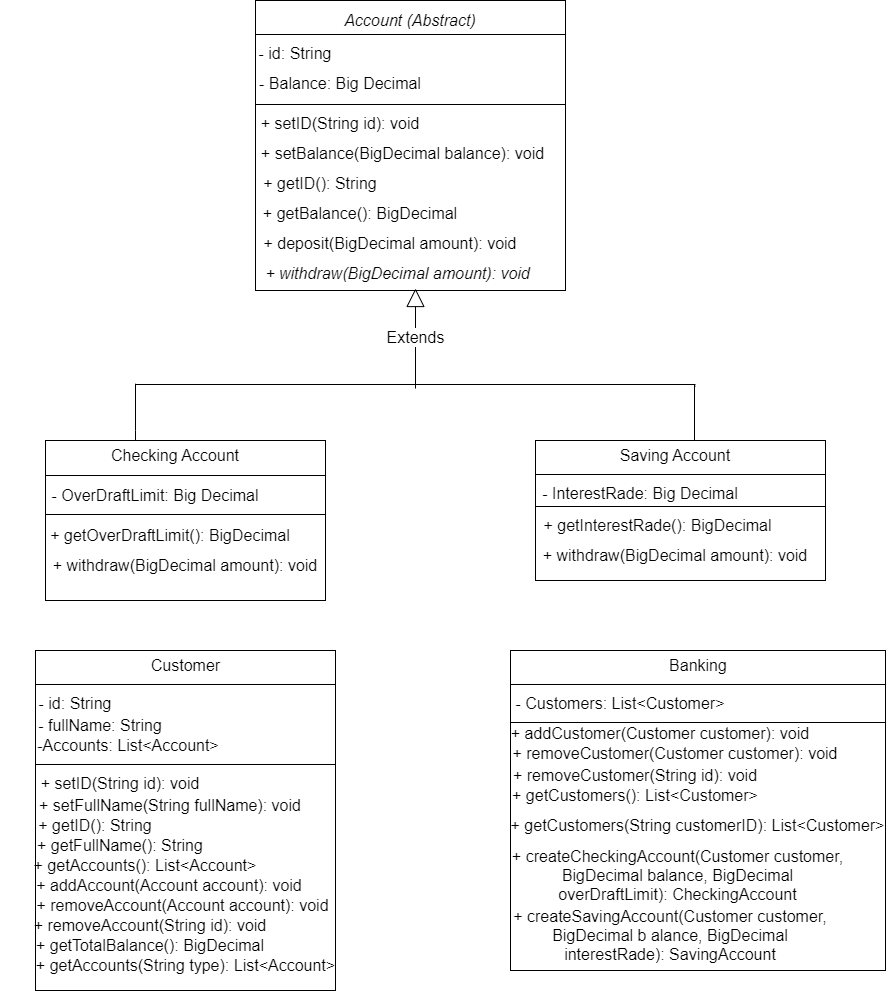

The diagram above was exported from draw.io. Its source (the exported page's mxGraphModel, read from the mxfile embedded in the PNG):
<mxGraphModel dx="1912" dy="1279" grid="1" gridSize="10" guides="1" tooltips="1" connect="1" arrows="1" fold="1" page="1" pageScale="1" pageWidth="850" pageHeight="1100" math="0" shadow="0">
  <root>
    <mxCell id="0" />
    <mxCell id="1" parent="0" />
    <mxCell id="7Q74q_tS4Tv9QPc7AwSQ-4" value="" style="rounded=0;whiteSpace=wrap;html=1;" vertex="1" parent="1">
      <mxGeometry x="305" y="10" width="310" height="290" as="geometry" />
    </mxCell>
    <mxCell id="7Q74q_tS4Tv9QPc7AwSQ-6" value="Account (Abstract)" style="text;html=1;strokeColor=none;fillColor=none;align=center;verticalAlign=middle;whiteSpace=wrap;rounded=0;fontSize=16;fontStyle=2" vertex="1" parent="1">
      <mxGeometry x="305" y="20" width="310" height="20" as="geometry" />
    </mxCell>
    <mxCell id="7Q74q_tS4Tv9QPc7AwSQ-16" value="" style="line;strokeWidth=1;fillColor=none;align=left;verticalAlign=middle;spacingTop=-1;spacingLeft=3;spacingRight=3;rotatable=0;labelPosition=right;points=[];portConstraint=eastwest;strokeColor=inherit;fontSize=16;" vertex="1" parent="1">
      <mxGeometry x="305" y="40" width="310" height="8" as="geometry" />
    </mxCell>
    <mxCell id="7Q74q_tS4Tv9QPc7AwSQ-18" value="- id: String" style="text;html=1;strokeColor=none;fillColor=none;align=center;verticalAlign=middle;whiteSpace=wrap;rounded=0;fontSize=16;" vertex="1" parent="1">
      <mxGeometry x="295" y="48" width="100" height="30" as="geometry" />
    </mxCell>
    <mxCell id="7Q74q_tS4Tv9QPc7AwSQ-19" value="- Balance: Big Decimal" style="text;html=1;strokeColor=none;fillColor=none;align=center;verticalAlign=middle;whiteSpace=wrap;rounded=0;fontSize=16;" vertex="1" parent="1">
      <mxGeometry x="305" y="78" width="170" height="30" as="geometry" />
    </mxCell>
    <mxCell id="7Q74q_tS4Tv9QPc7AwSQ-23" value="" style="line;strokeWidth=1;fillColor=none;align=left;verticalAlign=middle;spacingTop=-1;spacingLeft=3;spacingRight=3;rotatable=0;labelPosition=right;points=[];portConstraint=eastwest;strokeColor=inherit;fontSize=16;" vertex="1" parent="1">
      <mxGeometry x="305" y="110" width="310" height="8" as="geometry" />
    </mxCell>
    <mxCell id="7Q74q_tS4Tv9QPc7AwSQ-24" value="+ setID(String id): void" style="text;html=1;strokeColor=none;fillColor=none;align=center;verticalAlign=middle;whiteSpace=wrap;rounded=0;fontSize=16;" vertex="1" parent="1">
      <mxGeometry x="300" y="118" width="180" height="30" as="geometry" />
    </mxCell>
    <mxCell id="7Q74q_tS4Tv9QPc7AwSQ-25" value="+ setBalance(BigDecimal balance): void" style="text;html=1;strokeColor=none;fillColor=none;align=center;verticalAlign=middle;whiteSpace=wrap;rounded=0;fontSize=16;" vertex="1" parent="1">
      <mxGeometry x="295" y="148" width="315" height="30" as="geometry" />
    </mxCell>
    <mxCell id="7Q74q_tS4Tv9QPc7AwSQ-26" value="+ getID(): String" style="text;html=1;strokeColor=none;fillColor=none;align=center;verticalAlign=middle;whiteSpace=wrap;rounded=0;fontSize=16;" vertex="1" parent="1">
      <mxGeometry x="295" y="178" width="150" height="30" as="geometry" />
    </mxCell>
    <mxCell id="7Q74q_tS4Tv9QPc7AwSQ-27" value="+ getBalance(): BigDecimal" style="text;html=1;strokeColor=none;fillColor=none;align=center;verticalAlign=middle;whiteSpace=wrap;rounded=0;fontSize=16;" vertex="1" parent="1">
      <mxGeometry x="295" y="208" width="230" height="30" as="geometry" />
    </mxCell>
    <mxCell id="7Q74q_tS4Tv9QPc7AwSQ-28" value="+ deposit(BigDecimal amount): void" style="text;html=1;strokeColor=none;fillColor=none;align=center;verticalAlign=middle;whiteSpace=wrap;rounded=0;fontSize=16;" vertex="1" parent="1">
      <mxGeometry x="295" y="238" width="290" height="30" as="geometry" />
    </mxCell>
    <mxCell id="7Q74q_tS4Tv9QPc7AwSQ-29" value="+ withdraw(BigDecimal amount): void" style="text;html=1;strokeColor=none;fillColor=none;align=center;verticalAlign=middle;whiteSpace=wrap;rounded=0;fontSize=16;fontStyle=2" vertex="1" parent="1">
      <mxGeometry x="305" y="268" width="285" height="30" as="geometry" />
    </mxCell>
    <mxCell id="7Q74q_tS4Tv9QPc7AwSQ-30" value="Extends" style="endArrow=block;endSize=16;endFill=0;html=1;rounded=0;fontSize=16;" edge="1" parent="1">
      <mxGeometry width="160" relative="1" as="geometry">
        <mxPoint x="465" y="398" as="sourcePoint" />
        <mxPoint x="465" y="298" as="targetPoint" />
        <Array as="points" />
      </mxGeometry>
    </mxCell>
    <mxCell id="7Q74q_tS4Tv9QPc7AwSQ-31" value="" style="rounded=0;whiteSpace=wrap;html=1;fontSize=16;" vertex="1" parent="1">
      <mxGeometry x="95" y="450" width="280" height="160" as="geometry" />
    </mxCell>
    <mxCell id="7Q74q_tS4Tv9QPc7AwSQ-32" value="" style="rounded=0;whiteSpace=wrap;html=1;fontSize=16;" vertex="1" parent="1">
      <mxGeometry x="585" y="450" width="290" height="140" as="geometry" />
    </mxCell>
    <mxCell id="7Q74q_tS4Tv9QPc7AwSQ-33" value="" style="line;strokeWidth=1;fillColor=none;align=left;verticalAlign=middle;spacingTop=-1;spacingLeft=3;spacingRight=3;rotatable=0;labelPosition=right;points=[];portConstraint=eastwest;strokeColor=inherit;fontSize=16;" vertex="1" parent="1">
      <mxGeometry x="185" y="390" width="560" height="8" as="geometry" />
    </mxCell>
    <mxCell id="7Q74q_tS4Tv9QPc7AwSQ-34" value="" style="line;strokeWidth=1;fillColor=none;align=left;verticalAlign=middle;spacingTop=-1;spacingLeft=3;spacingRight=3;rotatable=0;labelPosition=right;points=[];portConstraint=eastwest;strokeColor=inherit;fontSize=16;" vertex="1" parent="1">
      <mxGeometry x="705" y="410" height="70" as="geometry" />
    </mxCell>
    <mxCell id="7Q74q_tS4Tv9QPc7AwSQ-39" value="" style="endArrow=none;html=1;rounded=0;fontSize=16;entryX=0;entryY=0.4;entryDx=0;entryDy=0;entryPerimeter=0;" edge="1" parent="1" target="7Q74q_tS4Tv9QPc7AwSQ-33">
      <mxGeometry width="50" height="50" relative="1" as="geometry">
        <mxPoint x="185" y="450" as="sourcePoint" />
        <mxPoint x="185" y="394" as="targetPoint" />
        <Array as="points">
          <mxPoint x="185" y="440" />
        </Array>
      </mxGeometry>
    </mxCell>
    <mxCell id="7Q74q_tS4Tv9QPc7AwSQ-40" value="Checking Account" style="text;html=1;strokeColor=none;fillColor=none;align=center;verticalAlign=middle;whiteSpace=wrap;rounded=0;fontSize=16;" vertex="1" parent="1">
      <mxGeometry x="145" y="450" width="160" height="30" as="geometry" />
    </mxCell>
    <mxCell id="7Q74q_tS4Tv9QPc7AwSQ-41" value="" style="line;strokeWidth=1;fillColor=none;align=left;verticalAlign=middle;spacingTop=-1;spacingLeft=3;spacingRight=3;rotatable=0;labelPosition=right;points=[];portConstraint=eastwest;strokeColor=inherit;fontSize=16;" vertex="1" parent="1">
      <mxGeometry x="95" y="440" width="280" height="90" as="geometry" />
    </mxCell>
    <mxCell id="7Q74q_tS4Tv9QPc7AwSQ-44" value="- OverDraftLimit: Big Decimal" style="text;html=1;strokeColor=none;fillColor=none;align=center;verticalAlign=middle;whiteSpace=wrap;rounded=0;fontSize=16;" vertex="1" parent="1">
      <mxGeometry x="95" y="490" width="220" height="30" as="geometry" />
    </mxCell>
    <mxCell id="7Q74q_tS4Tv9QPc7AwSQ-45" value="" style="line;strokeWidth=1;fillColor=none;align=left;verticalAlign=middle;spacingTop=-1;spacingLeft=3;spacingRight=3;rotatable=0;labelPosition=right;points=[];portConstraint=eastwest;strokeColor=inherit;fontSize=16;" vertex="1" parent="1">
      <mxGeometry x="95" y="520" width="280" height="8" as="geometry" />
    </mxCell>
    <mxCell id="7Q74q_tS4Tv9QPc7AwSQ-46" value="+ getOverDraftLimit(): BigDecimal" style="text;html=1;strokeColor=none;fillColor=none;align=center;verticalAlign=middle;whiteSpace=wrap;rounded=0;fontSize=16;" vertex="1" parent="1">
      <mxGeometry x="95" y="530" width="250" height="30" as="geometry" />
    </mxCell>
    <mxCell id="7Q74q_tS4Tv9QPc7AwSQ-47" value="+ withdraw(BigDecimal amount): void" style="text;html=1;strokeColor=none;fillColor=none;align=center;verticalAlign=middle;whiteSpace=wrap;rounded=0;fontSize=16;" vertex="1" parent="1">
      <mxGeometry x="85" y="560" width="300" height="30" as="geometry" />
    </mxCell>
    <mxCell id="7Q74q_tS4Tv9QPc7AwSQ-48" value="Saving Account" style="text;html=1;strokeColor=none;fillColor=none;align=center;verticalAlign=middle;whiteSpace=wrap;rounded=0;fontSize=16;" vertex="1" parent="1">
      <mxGeometry x="660" y="450" width="130" height="30" as="geometry" />
    </mxCell>
    <mxCell id="7Q74q_tS4Tv9QPc7AwSQ-49" value="" style="line;strokeWidth=1;fillColor=none;align=left;verticalAlign=middle;spacingTop=-1;spacingLeft=3;spacingRight=3;rotatable=0;labelPosition=right;points=[];portConstraint=eastwest;strokeColor=inherit;fontSize=16;" vertex="1" parent="1">
      <mxGeometry x="585" y="480" width="290" height="8" as="geometry" />
    </mxCell>
    <mxCell id="7Q74q_tS4Tv9QPc7AwSQ-50" value="- InterestRade: Big Decimal" style="text;html=1;strokeColor=none;fillColor=none;align=center;verticalAlign=middle;whiteSpace=wrap;rounded=0;fontSize=16;" vertex="1" parent="1">
      <mxGeometry x="585" y="488" width="210" height="30" as="geometry" />
    </mxCell>
    <mxCell id="7Q74q_tS4Tv9QPc7AwSQ-51" value="" style="line;strokeWidth=1;fillColor=none;align=left;verticalAlign=middle;spacingTop=-1;spacingLeft=3;spacingRight=3;rotatable=0;labelPosition=right;points=[];portConstraint=eastwest;strokeColor=inherit;fontSize=16;" vertex="1" parent="1">
      <mxGeometry x="585" y="512" width="290" height="8" as="geometry" />
    </mxCell>
    <mxCell id="7Q74q_tS4Tv9QPc7AwSQ-52" value="+ getInterestRade(): BigDecimal" style="text;html=1;strokeColor=none;fillColor=none;align=center;verticalAlign=middle;whiteSpace=wrap;rounded=0;fontSize=16;" vertex="1" parent="1">
      <mxGeometry x="585" y="520" width="245" height="30" as="geometry" />
    </mxCell>
    <mxCell id="7Q74q_tS4Tv9QPc7AwSQ-53" value="+ withdraw(BigDecimal amount): void" style="text;html=1;strokeColor=none;fillColor=none;align=center;verticalAlign=middle;whiteSpace=wrap;rounded=0;fontSize=16;" vertex="1" parent="1">
      <mxGeometry x="585" y="550" width="280" height="30" as="geometry" />
    </mxCell>
    <mxCell id="7Q74q_tS4Tv9QPc7AwSQ-54" value="" style="endArrow=none;html=1;rounded=0;fontSize=16;entryX=0.999;entryY=0.802;entryDx=0;entryDy=0;entryPerimeter=0;" edge="1" parent="1" target="7Q74q_tS4Tv9QPc7AwSQ-33">
      <mxGeometry width="50" height="50" relative="1" as="geometry">
        <mxPoint x="744" y="450" as="sourcePoint" />
        <mxPoint x="715" y="440" as="targetPoint" />
        <Array as="points">
          <mxPoint x="744" y="394" />
        </Array>
      </mxGeometry>
    </mxCell>
    <mxCell id="7Q74q_tS4Tv9QPc7AwSQ-98" value="" style="rounded=0;whiteSpace=wrap;html=1;fontSize=16;" vertex="1" parent="1">
      <mxGeometry x="85" y="660" width="300" height="340" as="geometry" />
    </mxCell>
    <mxCell id="7Q74q_tS4Tv9QPc7AwSQ-99" value="Customer&lt;br&gt;" style="text;html=1;strokeColor=none;fillColor=none;align=center;verticalAlign=middle;whiteSpace=wrap;rounded=0;fontSize=16;" vertex="1" parent="1">
      <mxGeometry x="167.5" y="660" width="135" height="30" as="geometry" />
    </mxCell>
    <mxCell id="7Q74q_tS4Tv9QPc7AwSQ-100" value="" style="line;strokeWidth=1;fillColor=none;align=left;verticalAlign=middle;spacingTop=-1;spacingLeft=3;spacingRight=3;rotatable=0;labelPosition=right;points=[];portConstraint=eastwest;strokeColor=inherit;fontSize=16;" vertex="1" parent="1">
      <mxGeometry x="85" y="690" width="300" height="8" as="geometry" />
    </mxCell>
    <mxCell id="7Q74q_tS4Tv9QPc7AwSQ-101" value="- id: String" style="text;html=1;strokeColor=none;fillColor=none;align=center;verticalAlign=middle;whiteSpace=wrap;rounded=0;fontSize=16;" vertex="1" parent="1">
      <mxGeometry x="65" y="698" width="120" height="30" as="geometry" />
    </mxCell>
    <mxCell id="7Q74q_tS4Tv9QPc7AwSQ-102" value="- fullName: String" style="text;html=1;strokeColor=none;fillColor=none;align=center;verticalAlign=middle;whiteSpace=wrap;rounded=0;fontSize=16;" vertex="1" parent="1">
      <mxGeometry x="65" y="720" width="170" height="30" as="geometry" />
    </mxCell>
    <mxCell id="7Q74q_tS4Tv9QPc7AwSQ-105" value="-Accounts: List&amp;lt;Account&amp;gt;" style="text;html=1;strokeColor=none;fillColor=none;align=center;verticalAlign=middle;whiteSpace=wrap;rounded=0;fontSize=16;" vertex="1" parent="1">
      <mxGeometry x="62.5" y="740" width="230" height="30" as="geometry" />
    </mxCell>
    <mxCell id="7Q74q_tS4Tv9QPc7AwSQ-106" value="" style="line;strokeWidth=1;fillColor=none;align=left;verticalAlign=middle;spacingTop=-1;spacingLeft=3;spacingRight=3;rotatable=0;labelPosition=right;points=[];portConstraint=eastwest;strokeColor=inherit;fontSize=16;" vertex="1" parent="1">
      <mxGeometry x="85" y="770" width="300" height="8" as="geometry" />
    </mxCell>
    <mxCell id="7Q74q_tS4Tv9QPc7AwSQ-108" value="+ setFullName(String fullName): void" style="text;html=1;strokeColor=none;fillColor=none;align=center;verticalAlign=middle;whiteSpace=wrap;rounded=0;fontSize=16;" vertex="1" parent="1">
      <mxGeometry x="71.25" y="800" width="297.5" height="30" as="geometry" />
    </mxCell>
    <mxCell id="7Q74q_tS4Tv9QPc7AwSQ-109" value="+ setID(String id): void" style="text;html=1;strokeColor=none;fillColor=none;align=center;verticalAlign=middle;whiteSpace=wrap;rounded=0;fontSize=16;" vertex="1" parent="1">
      <mxGeometry x="55" y="778" width="230" height="30" as="geometry" />
    </mxCell>
    <mxCell id="7Q74q_tS4Tv9QPc7AwSQ-110" value="+ getID(): String" style="text;html=1;strokeColor=none;fillColor=none;align=center;verticalAlign=middle;whiteSpace=wrap;rounded=0;fontSize=16;" vertex="1" parent="1">
      <mxGeometry x="65" y="820" width="160" height="30" as="geometry" />
    </mxCell>
    <mxCell id="7Q74q_tS4Tv9QPc7AwSQ-111" value="+ getFullName(): String" style="text;html=1;strokeColor=none;fillColor=none;align=center;verticalAlign=middle;whiteSpace=wrap;rounded=0;fontSize=16;" vertex="1" parent="1">
      <mxGeometry x="75" y="840" width="190" height="30" as="geometry" />
    </mxCell>
    <mxCell id="7Q74q_tS4Tv9QPc7AwSQ-112" value="+ getAccounts(): List&amp;lt;Account&amp;gt;" style="text;html=1;strokeColor=none;fillColor=none;align=center;verticalAlign=middle;whiteSpace=wrap;rounded=0;fontSize=16;" vertex="1" parent="1">
      <mxGeometry x="55" y="860" width="280" height="30" as="geometry" />
    </mxCell>
    <mxCell id="7Q74q_tS4Tv9QPc7AwSQ-113" value="+ addAccount(Account account): void" style="text;html=1;strokeColor=none;fillColor=none;align=center;verticalAlign=middle;whiteSpace=wrap;rounded=0;fontSize=16;" vertex="1" parent="1">
      <mxGeometry x="68.75" y="880" width="300" height="30" as="geometry" />
    </mxCell>
    <mxCell id="7Q74q_tS4Tv9QPc7AwSQ-114" value="+ removeAccount(Account account): void" style="text;html=1;strokeColor=none;fillColor=none;align=center;verticalAlign=middle;whiteSpace=wrap;rounded=0;fontSize=16;" vertex="1" parent="1">
      <mxGeometry x="65" y="900" width="335" height="30" as="geometry" />
    </mxCell>
    <mxCell id="7Q74q_tS4Tv9QPc7AwSQ-117" value="+ removeAccount(String id): void" style="text;html=1;strokeColor=none;fillColor=none;align=center;verticalAlign=middle;whiteSpace=wrap;rounded=0;fontSize=16;" vertex="1" parent="1">
      <mxGeometry x="55" y="920" width="290" height="30" as="geometry" />
    </mxCell>
    <mxCell id="7Q74q_tS4Tv9QPc7AwSQ-118" value="+ getTotalBalance(): BigDecimal" style="text;html=1;strokeColor=none;fillColor=none;align=center;verticalAlign=middle;whiteSpace=wrap;rounded=0;fontSize=16;" vertex="1" parent="1">
      <mxGeometry x="50" y="940" width="300" height="30" as="geometry" />
    </mxCell>
    <mxCell id="7Q74q_tS4Tv9QPc7AwSQ-119" value="+ getAccounts(String type): List&amp;lt;Account&amp;gt;" style="text;html=1;strokeColor=none;fillColor=none;align=center;verticalAlign=middle;whiteSpace=wrap;rounded=0;fontSize=16;" vertex="1" parent="1">
      <mxGeometry x="72.5" y="960" width="325" height="30" as="geometry" />
    </mxCell>
    <mxCell id="7Q74q_tS4Tv9QPc7AwSQ-120" value="" style="rounded=0;whiteSpace=wrap;html=1;fontSize=16;" vertex="1" parent="1">
      <mxGeometry x="560" y="660" width="375" height="320" as="geometry" />
    </mxCell>
    <mxCell id="7Q74q_tS4Tv9QPc7AwSQ-121" value="Banking" style="text;html=1;strokeColor=none;fillColor=none;align=center;verticalAlign=middle;whiteSpace=wrap;rounded=0;fontSize=16;" vertex="1" parent="1">
      <mxGeometry x="677.5" y="660" width="140" height="30" as="geometry" />
    </mxCell>
    <mxCell id="7Q74q_tS4Tv9QPc7AwSQ-122" value="" style="line;strokeWidth=1;fillColor=none;align=left;verticalAlign=middle;spacingTop=-1;spacingLeft=3;spacingRight=3;rotatable=0;labelPosition=right;points=[];portConstraint=eastwest;strokeColor=inherit;fontSize=16;" vertex="1" parent="1">
      <mxGeometry x="560" y="690" width="375" height="8" as="geometry" />
    </mxCell>
    <mxCell id="7Q74q_tS4Tv9QPc7AwSQ-124" value="- Customers: List&amp;lt;Customer&amp;gt;" style="text;html=1;strokeColor=none;fillColor=none;align=center;verticalAlign=middle;whiteSpace=wrap;rounded=0;fontSize=16;" vertex="1" parent="1">
      <mxGeometry x="550" y="698" width="240" height="30" as="geometry" />
    </mxCell>
    <mxCell id="7Q74q_tS4Tv9QPc7AwSQ-126" value="" style="line;strokeWidth=1;fillColor=none;align=left;verticalAlign=middle;spacingTop=-1;spacingLeft=3;spacingRight=3;rotatable=0;labelPosition=right;points=[];portConstraint=eastwest;strokeColor=inherit;fontSize=16;" vertex="1" parent="1">
      <mxGeometry x="560" y="728" width="375" height="8" as="geometry" />
    </mxCell>
    <mxCell id="7Q74q_tS4Tv9QPc7AwSQ-127" value="+ addCustomer(Customer customer): void" style="text;html=1;strokeColor=none;fillColor=none;align=center;verticalAlign=middle;whiteSpace=wrap;rounded=0;fontSize=16;" vertex="1" parent="1">
      <mxGeometry x="550" y="728" width="320" height="30" as="geometry" />
    </mxCell>
    <mxCell id="7Q74q_tS4Tv9QPc7AwSQ-128" value="+ removeCustomer(Customer customer): void" style="text;html=1;strokeColor=none;fillColor=none;align=center;verticalAlign=middle;whiteSpace=wrap;rounded=0;fontSize=16;" vertex="1" parent="1">
      <mxGeometry x="555" y="748" width="340" height="30" as="geometry" />
    </mxCell>
    <mxCell id="7Q74q_tS4Tv9QPc7AwSQ-129" value="+ removeCustomer(String id): void" style="text;html=1;strokeColor=none;fillColor=none;align=center;verticalAlign=middle;whiteSpace=wrap;rounded=0;fontSize=16;" vertex="1" parent="1">
      <mxGeometry x="550" y="770" width="270" height="30" as="geometry" />
    </mxCell>
    <mxCell id="7Q74q_tS4Tv9QPc7AwSQ-131" value="+ getCustomers(): List&amp;lt;Customer&amp;gt;" style="text;html=1;strokeColor=none;fillColor=none;align=center;verticalAlign=middle;whiteSpace=wrap;rounded=0;fontSize=16;" vertex="1" parent="1">
      <mxGeometry x="550" y="790" width="270" height="30" as="geometry" />
    </mxCell>
    <mxCell id="7Q74q_tS4Tv9QPc7AwSQ-132" value="+ getCustomers(String customerID): List&amp;lt;Customer&amp;gt;" style="text;html=1;strokeColor=none;fillColor=none;align=center;verticalAlign=middle;whiteSpace=wrap;rounded=0;fontSize=16;" vertex="1" parent="1">
      <mxGeometry x="555" y="820" width="385" height="30" as="geometry" />
    </mxCell>
    <mxCell id="7Q74q_tS4Tv9QPc7AwSQ-133" value="+ createCheckingAccount(Customer customer, BigDecimal balance, BigDecimal overDraftLimit): CheckingAccount&lt;br&gt;" style="text;html=1;strokeColor=none;fillColor=none;align=center;verticalAlign=middle;whiteSpace=wrap;rounded=0;fontSize=16;" vertex="1" parent="1">
      <mxGeometry x="555" y="870" width="345" height="30" as="geometry" />
    </mxCell>
    <mxCell id="7Q74q_tS4Tv9QPc7AwSQ-135" value="+ createSavingAccount(Customer customer, BigDecimal b alance, BigDecimal interestRade): SavingAccount" style="text;html=1;strokeColor=none;fillColor=none;align=center;verticalAlign=middle;whiteSpace=wrap;rounded=0;fontSize=16;" vertex="1" parent="1">
      <mxGeometry x="550" y="930" width="340" height="30" as="geometry" />
    </mxCell>
  </root>
</mxGraphModel>